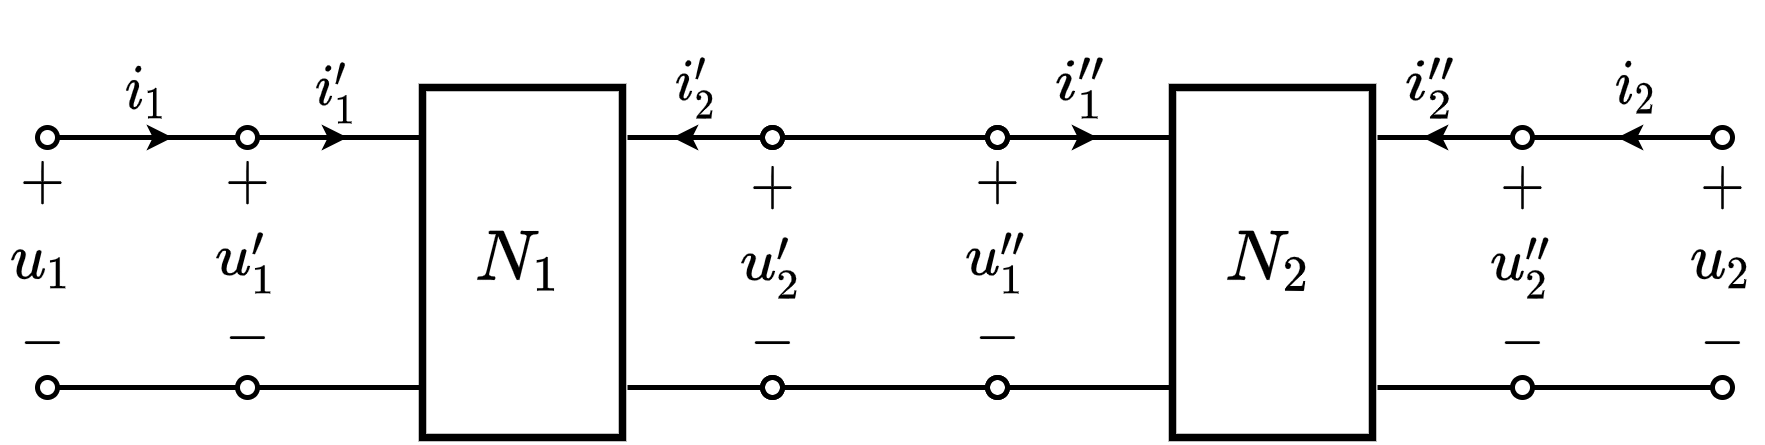

The diagram above was exported from draw.io. Its source (the exported page's mxGraphModel, read from the mxfile embedded in the PNG):
<mxGraphModel dx="280" dy="274" grid="1" gridSize="5" guides="1" tooltips="1" connect="1" arrows="1" fold="1" page="1" pageScale="1" pageWidth="827" pageHeight="1169" math="1" shadow="0">
  <root>
    <mxCell id="0" />
    <mxCell id="1" parent="0" />
    <mxCell id="ClMfeebkYCAQajB1Zd_--21" value="$$+$$" style="text;html=1;resizable=1;autosize=1;align=center;verticalAlign=middle;points=[];fillColor=none;strokeColor=none;rounded=0;movable=1;rotatable=1;deletable=1;editable=1;connectable=0;fontSize=10;" parent="1" vertex="1">
      <mxGeometry x="492" y="289" width="15" height="12" as="geometry" />
    </mxCell>
    <mxCell id="ClMfeebkYCAQajB1Zd_--22" value="$$-$$" style="text;resizable=1;autosize=1;align=center;verticalAlign=middle;points=[];fillColor=none;strokeColor=none;rounded=0;html=1;imageAspect=1;noLabel=0;recursiveResize=1;expand=1;editable=1;movable=1;rotatable=1;deletable=1;connectable=0;comic=0;fontSize=10;" parent="1" vertex="1">
      <mxGeometry x="492" y="321" width="15" height="9" as="geometry" />
    </mxCell>
    <mxCell id="ClMfeebkYCAQajB1Zd_--4" value="$$+$$" style="text;html=1;resizable=1;autosize=1;align=center;verticalAlign=middle;points=[];fillColor=none;strokeColor=none;rounded=0;movable=1;rotatable=1;deletable=1;editable=1;connectable=0;fontSize=10;" parent="1" vertex="1">
      <mxGeometry x="195.99999999999997" y="288" width="15" height="12" as="geometry" />
    </mxCell>
    <mxCell id="_tpZHG4uNnz5ES9-Bjnb-25" value="\(u_2'\)" style="text;html=1;resizable=1;autosize=1;align=center;verticalAlign=middle;points=[];fillColor=none;strokeColor=none;rounded=0;comic=0;movable=1;rotatable=1;deletable=1;editable=1;connectable=0;fontSize=10;" parent="1" vertex="1">
      <mxGeometry x="340" y="301" width="20" height="20" as="geometry" />
    </mxCell>
    <mxCell id="vnZBPzhVjVgXWo8NbZRj-27" value="" style="endArrow=oval;html=1;rounded=0;fontSize=10;startSize=4;endSize=4;endFill=0;" parent="1" edge="1">
      <mxGeometry width="50" height="50" relative="1" as="geometry">
        <mxPoint x="280" y="285" as="sourcePoint" />
        <mxPoint x="245" y="285" as="targetPoint" />
      </mxGeometry>
    </mxCell>
    <mxCell id="vnZBPzhVjVgXWo8NbZRj-30" value="" style="endArrow=classic;html=1;rounded=0;fontSize=10;endSize=2;" parent="1" edge="1">
      <mxGeometry width="50" height="50" relative="1" as="geometry">
        <mxPoint x="255" y="285" as="sourcePoint" />
        <mxPoint x="265" y="285" as="targetPoint" />
      </mxGeometry>
    </mxCell>
    <mxCell id="vnZBPzhVjVgXWo8NbZRj-31" value="$$i_1'$$" style="text;html=1;resizable=1;autosize=1;align=center;verticalAlign=middle;points=[];fillColor=none;strokeColor=none;rounded=0;fontSize=10;movable=1;rotatable=1;deletable=1;editable=1;connectable=0;" parent="1" vertex="1">
      <mxGeometry x="255" y="266" width="15" height="20" as="geometry" />
    </mxCell>
    <mxCell id="vnZBPzhVjVgXWo8NbZRj-33" value="" style="endArrow=oval;html=1;rounded=0;fontSize=10;startSize=4;endSize=4;endFill=0;" parent="1" edge="1">
      <mxGeometry width="50" height="50" relative="1" as="geometry">
        <mxPoint x="290" y="335" as="sourcePoint" />
        <mxPoint x="245" y="335" as="targetPoint" />
      </mxGeometry>
    </mxCell>
    <mxCell id="vnZBPzhVjVgXWo8NbZRj-39" value="$$+$$" style="text;html=1;resizable=1;autosize=1;align=center;verticalAlign=middle;points=[];fillColor=none;strokeColor=none;rounded=0;movable=1;rotatable=1;deletable=1;editable=1;connectable=0;fontSize=10;" parent="1" vertex="1">
      <mxGeometry x="236.99999999999997" y="288" width="15" height="12" as="geometry" />
    </mxCell>
    <mxCell id="vnZBPzhVjVgXWo8NbZRj-40" value="$$-$$" style="text;resizable=1;autosize=1;align=center;verticalAlign=middle;points=[];fillColor=none;strokeColor=none;rounded=0;html=1;imageAspect=1;noLabel=0;recursiveResize=1;expand=1;editable=1;movable=1;rotatable=1;deletable=1;connectable=0;comic=0;fontSize=10;" parent="1" vertex="1">
      <mxGeometry x="236.99999999999997" y="320" width="15" height="9" as="geometry" />
    </mxCell>
    <mxCell id="vnZBPzhVjVgXWo8NbZRj-41" value="\(u_1'\)" style="text;html=1;resizable=1;autosize=1;align=center;verticalAlign=middle;points=[];fillColor=none;strokeColor=none;rounded=0;comic=0;movable=1;rotatable=1;deletable=1;editable=1;connectable=0;fontSize=10;" parent="1" vertex="1">
      <mxGeometry x="235" y="300" width="20" height="20" as="geometry" />
    </mxCell>
    <mxCell id="bXhRz9zdWTw2_m6RRyU6-28" value="$$N_1$$" style="rounded=0;whiteSpace=wrap;html=1;strokeWidth=1.5;connectable=0;" parent="1" vertex="1">
      <mxGeometry x="280" y="275" width="40" height="70" as="geometry" />
    </mxCell>
    <mxCell id="_tpZHG4uNnz5ES9-Bjnb-19" value="" style="endArrow=oval;html=1;rounded=0;fontSize=10;startSize=4;endSize=4;endFill=0;" parent="1" edge="1">
      <mxGeometry width="50" height="50" relative="1" as="geometry">
        <mxPoint x="321" y="285" as="sourcePoint" />
        <mxPoint x="350" y="285" as="targetPoint" />
      </mxGeometry>
    </mxCell>
    <mxCell id="_tpZHG4uNnz5ES9-Bjnb-20" value="" style="endArrow=classic;html=1;rounded=0;fontSize=10;endSize=2;" parent="1" edge="1">
      <mxGeometry width="50" height="50" relative="1" as="geometry">
        <mxPoint x="341" y="285" as="sourcePoint" />
        <mxPoint x="330" y="285" as="targetPoint" />
      </mxGeometry>
    </mxCell>
    <mxCell id="_tpZHG4uNnz5ES9-Bjnb-21" value="$$i_2'$$" style="text;html=1;resizable=1;autosize=1;align=center;verticalAlign=middle;points=[];fillColor=none;strokeColor=none;rounded=0;fontSize=10;movable=1;rotatable=1;deletable=1;editable=1;connectable=0;" parent="1" vertex="1">
      <mxGeometry x="327" y="265" width="15" height="20" as="geometry" />
    </mxCell>
    <mxCell id="_tpZHG4uNnz5ES9-Bjnb-22" value="" style="endArrow=oval;html=1;rounded=0;fontSize=10;startSize=4;endSize=4;endFill=0;" parent="1" edge="1">
      <mxGeometry width="50" height="50" relative="1" as="geometry">
        <mxPoint x="321" y="335" as="sourcePoint" />
        <mxPoint x="350" y="335" as="targetPoint" />
      </mxGeometry>
    </mxCell>
    <mxCell id="_tpZHG4uNnz5ES9-Bjnb-23" value="$$+$$" style="text;html=1;resizable=1;autosize=1;align=center;verticalAlign=middle;points=[];fillColor=none;strokeColor=none;rounded=0;movable=1;rotatable=1;deletable=1;editable=1;connectable=0;fontSize=10;" parent="1" vertex="1">
      <mxGeometry x="342" y="289" width="15" height="12" as="geometry" />
    </mxCell>
    <mxCell id="_tpZHG4uNnz5ES9-Bjnb-24" value="$$-$$" style="text;resizable=1;autosize=1;align=center;verticalAlign=middle;points=[];fillColor=none;strokeColor=none;rounded=0;html=1;imageAspect=1;noLabel=0;recursiveResize=1;expand=1;editable=1;movable=1;rotatable=1;deletable=1;connectable=0;comic=0;fontSize=10;" parent="1" vertex="1">
      <mxGeometry x="342" y="321" width="15" height="9" as="geometry" />
    </mxCell>
    <mxCell id="_tpZHG4uNnz5ES9-Bjnb-35" value="" style="endArrow=oval;html=1;rounded=0;startSize=4;endSize=4;jumpSize=6;endFill=0;" parent="1" edge="1">
      <mxGeometry width="50" height="50" relative="1" as="geometry">
        <mxPoint x="502" y="335" as="sourcePoint" />
        <mxPoint x="540" y="335" as="targetPoint" />
      </mxGeometry>
    </mxCell>
    <mxCell id="ClMfeebkYCAQajB1Zd_--1" value="" style="endArrow=oval;html=1;rounded=0;fontSize=10;startSize=4;endSize=4;endFill=0;" parent="1" edge="1">
      <mxGeometry width="50" height="50" relative="1" as="geometry">
        <mxPoint x="243" y="285" as="sourcePoint" />
        <mxPoint x="205" y="285" as="targetPoint" />
      </mxGeometry>
    </mxCell>
    <mxCell id="ClMfeebkYCAQajB1Zd_--2" value="" style="endArrow=classic;html=1;rounded=0;fontSize=10;endSize=2;" parent="1" edge="1">
      <mxGeometry width="50" height="50" relative="1" as="geometry">
        <mxPoint x="220" y="285" as="sourcePoint" />
        <mxPoint x="230" y="285" as="targetPoint" />
      </mxGeometry>
    </mxCell>
    <mxCell id="ClMfeebkYCAQajB1Zd_--3" value="$$i_1$$" style="text;html=1;resizable=1;autosize=1;align=center;verticalAlign=middle;points=[];fillColor=none;strokeColor=none;rounded=0;fontSize=10;movable=1;rotatable=1;deletable=1;editable=1;connectable=0;" parent="1" vertex="1">
      <mxGeometry x="215" y="266" width="20" height="20" as="geometry" />
    </mxCell>
    <mxCell id="ClMfeebkYCAQajB1Zd_--5" value="" style="endArrow=classic;html=1;rounded=0;fontSize=10;endSize=2;" parent="1" edge="1">
      <mxGeometry width="50" height="50" relative="1" as="geometry">
        <mxPoint x="530" y="284.99999999999994" as="sourcePoint" />
        <mxPoint x="519" y="284.99999999999994" as="targetPoint" />
      </mxGeometry>
    </mxCell>
    <mxCell id="ClMfeebkYCAQajB1Zd_--6" value="$$i_2$$" style="text;html=1;resizable=1;autosize=1;align=center;verticalAlign=middle;points=[];fillColor=none;strokeColor=none;rounded=0;fontSize=10;movable=1;rotatable=1;deletable=1;editable=1;connectable=0;" parent="1" vertex="1">
      <mxGeometry x="515" y="265" width="15" height="20" as="geometry" />
    </mxCell>
    <mxCell id="ClMfeebkYCAQajB1Zd_--8" value="\(u_2''\)" style="text;html=1;resizable=1;autosize=1;align=center;verticalAlign=middle;points=[];fillColor=none;strokeColor=none;rounded=0;comic=0;movable=1;rotatable=1;deletable=1;editable=1;connectable=0;fontSize=10;" parent="1" vertex="1">
      <mxGeometry x="490" y="301" width="20" height="20" as="geometry" />
    </mxCell>
    <mxCell id="ClMfeebkYCAQajB1Zd_--9" value="" style="endArrow=oval;html=1;rounded=0;fontSize=10;startSize=4;endSize=4;endFill=0;" parent="1" edge="1">
      <mxGeometry width="50" height="50" relative="1" as="geometry">
        <mxPoint x="430" y="285" as="sourcePoint" />
        <mxPoint x="395" y="285" as="targetPoint" />
      </mxGeometry>
    </mxCell>
    <mxCell id="ClMfeebkYCAQajB1Zd_--10" value="" style="endArrow=classic;html=1;rounded=0;fontSize=10;endSize=2;" parent="1" edge="1">
      <mxGeometry width="50" height="50" relative="1" as="geometry">
        <mxPoint x="405" y="285" as="sourcePoint" />
        <mxPoint x="415" y="285" as="targetPoint" />
      </mxGeometry>
    </mxCell>
    <mxCell id="ClMfeebkYCAQajB1Zd_--11" value="$$i_1''$$" style="text;html=1;resizable=1;autosize=1;align=center;verticalAlign=middle;points=[];fillColor=none;strokeColor=none;rounded=0;fontSize=10;movable=1;rotatable=1;deletable=1;editable=1;connectable=0;" parent="1" vertex="1">
      <mxGeometry x="403" y="265" width="17" height="20" as="geometry" />
    </mxCell>
    <mxCell id="ClMfeebkYCAQajB1Zd_--12" value="" style="endArrow=oval;html=1;rounded=0;fontSize=10;startSize=4;endSize=4;endFill=0;" parent="1" edge="1">
      <mxGeometry width="50" height="50" relative="1" as="geometry">
        <mxPoint x="440" y="335" as="sourcePoint" />
        <mxPoint x="395" y="335" as="targetPoint" />
      </mxGeometry>
    </mxCell>
    <mxCell id="ClMfeebkYCAQajB1Zd_--13" value="$$+$$" style="text;html=1;resizable=1;autosize=1;align=center;verticalAlign=middle;points=[];fillColor=none;strokeColor=none;rounded=0;movable=1;rotatable=1;deletable=1;editable=1;connectable=0;fontSize=10;" parent="1" vertex="1">
      <mxGeometry x="387" y="288" width="15" height="12" as="geometry" />
    </mxCell>
    <mxCell id="ClMfeebkYCAQajB1Zd_--14" value="$$-$$" style="text;resizable=1;autosize=1;align=center;verticalAlign=middle;points=[];fillColor=none;strokeColor=none;rounded=0;html=1;imageAspect=1;noLabel=0;recursiveResize=1;expand=1;editable=1;movable=1;rotatable=1;deletable=1;connectable=0;comic=0;fontSize=10;" parent="1" vertex="1">
      <mxGeometry x="387" y="320" width="15" height="9" as="geometry" />
    </mxCell>
    <mxCell id="ClMfeebkYCAQajB1Zd_--15" value="\(u_1''\)" style="text;html=1;resizable=1;autosize=1;align=center;verticalAlign=middle;points=[];fillColor=none;strokeColor=none;rounded=0;comic=0;movable=1;rotatable=1;deletable=1;editable=1;connectable=0;fontSize=10;" parent="1" vertex="1">
      <mxGeometry x="385" y="300" width="20" height="20" as="geometry" />
    </mxCell>
    <mxCell id="ClMfeebkYCAQajB1Zd_--16" value="$$N_2$$" style="rounded=0;whiteSpace=wrap;html=1;strokeWidth=1.5;connectable=0;" parent="1" vertex="1">
      <mxGeometry x="430" y="275" width="40" height="70" as="geometry" />
    </mxCell>
    <mxCell id="ClMfeebkYCAQajB1Zd_--17" value="" style="endArrow=oval;html=1;rounded=0;fontSize=10;startSize=4;endSize=4;endFill=0;" parent="1" edge="1">
      <mxGeometry width="50" height="50" relative="1" as="geometry">
        <mxPoint x="471" y="285" as="sourcePoint" />
        <mxPoint x="500" y="285" as="targetPoint" />
      </mxGeometry>
    </mxCell>
    <mxCell id="ClMfeebkYCAQajB1Zd_--18" value="" style="endArrow=classic;html=1;rounded=0;fontSize=10;endSize=2;" parent="1" edge="1">
      <mxGeometry width="50" height="50" relative="1" as="geometry">
        <mxPoint x="491" y="285" as="sourcePoint" />
        <mxPoint x="480" y="285" as="targetPoint" />
      </mxGeometry>
    </mxCell>
    <mxCell id="ClMfeebkYCAQajB1Zd_--19" value="$$i_2''$$" style="text;html=1;resizable=1;autosize=1;align=center;verticalAlign=middle;points=[];fillColor=none;strokeColor=none;rounded=0;fontSize=10;movable=1;rotatable=1;deletable=1;editable=1;connectable=0;" parent="1" vertex="1">
      <mxGeometry x="472" y="265" width="20" height="20" as="geometry" />
    </mxCell>
    <mxCell id="ClMfeebkYCAQajB1Zd_--20" value="" style="endArrow=oval;html=1;rounded=0;fontSize=10;startSize=4;endSize=4;endFill=0;" parent="1" edge="1">
      <mxGeometry width="50" height="50" relative="1" as="geometry">
        <mxPoint x="471" y="335" as="sourcePoint" />
        <mxPoint x="500" y="335" as="targetPoint" />
      </mxGeometry>
    </mxCell>
    <mxCell id="ClMfeebkYCAQajB1Zd_--27" value="$$-$$" style="text;resizable=1;autosize=1;align=center;verticalAlign=middle;points=[];fillColor=none;strokeColor=none;rounded=0;html=1;imageAspect=1;noLabel=0;recursiveResize=1;expand=1;editable=1;movable=1;rotatable=1;deletable=1;connectable=0;comic=0;fontSize=10;" parent="1" vertex="1">
      <mxGeometry x="532" y="321" width="15" height="9" as="geometry" />
    </mxCell>
    <mxCell id="ClMfeebkYCAQajB1Zd_--29" value="\(u_1\)" style="text;html=1;resizable=1;autosize=1;align=center;verticalAlign=middle;points=[];fillColor=none;strokeColor=none;rounded=0;comic=0;movable=1;rotatable=1;deletable=1;editable=1;connectable=0;fontSize=10;" parent="1" vertex="1">
      <mxGeometry x="196" y="300" width="15" height="20" as="geometry" />
    </mxCell>
    <mxCell id="ClMfeebkYCAQajB1Zd_--30" value="\(u_2\)" style="text;html=1;resizable=1;autosize=1;align=center;verticalAlign=middle;points=[];fillColor=none;strokeColor=none;rounded=0;comic=0;movable=1;rotatable=1;deletable=1;editable=1;connectable=0;fontSize=10;" parent="1" vertex="1">
      <mxGeometry x="535" y="300" width="10" height="20" as="geometry" />
    </mxCell>
    <mxCell id="IpJKm92hvJhKfjUHpwWJ-1" value="" style="endArrow=oval;html=1;rounded=0;fontSize=10;startSize=4;endSize=4;endFill=0;" edge="1" parent="1">
      <mxGeometry width="50" height="50" relative="1" as="geometry">
        <mxPoint x="243" y="335" as="sourcePoint" />
        <mxPoint x="205" y="335" as="targetPoint" />
      </mxGeometry>
    </mxCell>
    <mxCell id="IpJKm92hvJhKfjUHpwWJ-2" value="$$-$$" style="text;resizable=1;autosize=1;align=center;verticalAlign=middle;points=[];fillColor=none;strokeColor=none;rounded=0;html=1;imageAspect=1;noLabel=0;recursiveResize=1;expand=1;editable=1;movable=1;rotatable=1;deletable=1;connectable=0;comic=0;fontSize=10;" vertex="1" parent="1">
      <mxGeometry x="195.99999999999997" y="321" width="15" height="9" as="geometry" />
    </mxCell>
    <mxCell id="IpJKm92hvJhKfjUHpwWJ-3" value="" style="endArrow=oval;html=1;rounded=0;startSize=4;endSize=4;jumpSize=6;endFill=0;" edge="1" parent="1">
      <mxGeometry width="50" height="50" relative="1" as="geometry">
        <mxPoint x="502" y="285" as="sourcePoint" />
        <mxPoint x="540" y="285" as="targetPoint" />
      </mxGeometry>
    </mxCell>
    <mxCell id="IpJKm92hvJhKfjUHpwWJ-5" value="$$+$$" style="text;html=1;resizable=1;autosize=1;align=center;verticalAlign=middle;points=[];fillColor=none;strokeColor=none;rounded=0;movable=1;rotatable=1;deletable=1;editable=1;connectable=0;fontSize=10;" vertex="1" parent="1">
      <mxGeometry x="532.5" y="289" width="15" height="12" as="geometry" />
    </mxCell>
    <mxCell id="IpJKm92hvJhKfjUHpwWJ-6" value="" style="endArrow=oval;html=1;rounded=0;startArrow=oval;startFill=0;endFill=0;endSize=4;startSize=4;" edge="1" parent="1">
      <mxGeometry width="50" height="50" relative="1" as="geometry">
        <mxPoint x="350" y="285" as="sourcePoint" />
        <mxPoint x="395" y="285" as="targetPoint" />
      </mxGeometry>
    </mxCell>
    <mxCell id="IpJKm92hvJhKfjUHpwWJ-8" value="" style="endArrow=oval;html=1;rounded=0;startArrow=oval;startFill=0;endFill=0;endSize=4;startSize=4;" edge="1" parent="1">
      <mxGeometry width="50" height="50" relative="1" as="geometry">
        <mxPoint x="350" y="335" as="sourcePoint" />
        <mxPoint x="395" y="335" as="targetPoint" />
      </mxGeometry>
    </mxCell>
  </root>
</mxGraphModel>